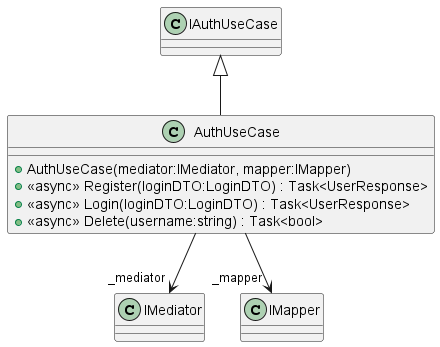

The diagram above was rendered by PlantUML. Its source (embedded in the PNG):
@startuml
class AuthUseCase {
    + AuthUseCase(mediator:IMediator, mapper:IMapper)
    + <<async>> Register(loginDTO:LoginDTO) : Task<UserResponse>
    + <<async>> Login(loginDTO:LoginDTO) : Task<UserResponse>
    + <<async>> Delete(username:string) : Task<bool>
}
IAuthUseCase <|-- AuthUseCase
AuthUseCase --> "_mediator" IMediator
AuthUseCase --> "_mapper" IMapper
@enduml